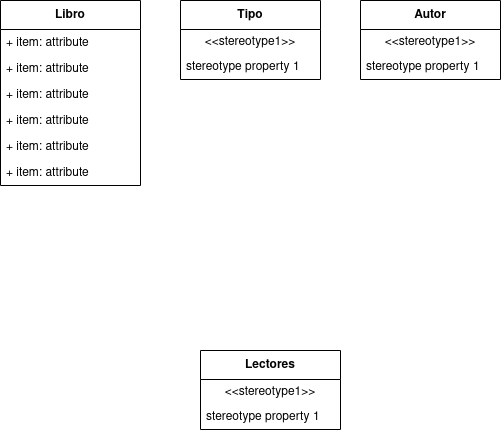

The diagram above was exported from draw.io. Its source (the exported page's mxGraphModel, read from the mxfile embedded in the PNG):
<mxGraphModel dx="474" dy="795" grid="1" gridSize="10" guides="1" tooltips="1" connect="1" arrows="1" fold="1" page="1" pageScale="1" pageWidth="827" pageHeight="1169" background="#ffffff" math="0" shadow="0">
  <root>
    <mxCell id="0" />
    <mxCell id="1" parent="0" />
    <mxCell id="P0dOmTACwvNdYleuWgSo-1" value="Libro" style="swimlane;fontStyle=1;align=center;verticalAlign=middle;childLayout=stackLayout;horizontal=1;startSize=29;horizontalStack=0;resizeParent=1;resizeParentMax=0;resizeLast=0;collapsible=0;marginBottom=0;html=1;whiteSpace=wrap;" vertex="1" parent="1">
      <mxGeometry x="170" y="90" width="140" height="185" as="geometry" />
    </mxCell>
    <mxCell id="P0dOmTACwvNdYleuWgSo-10" value="+ item: attribute" style="text;strokeColor=none;fillColor=none;align=left;verticalAlign=top;spacingLeft=4;spacingRight=4;overflow=hidden;rotatable=0;points=[[0,0.5],[1,0.5]];portConstraint=eastwest;whiteSpace=wrap;html=1;" vertex="1" parent="P0dOmTACwvNdYleuWgSo-1">
      <mxGeometry y="29" width="140" height="26" as="geometry" />
    </mxCell>
    <mxCell id="P0dOmTACwvNdYleuWgSo-11" value="+ item: attribute" style="text;strokeColor=none;fillColor=none;align=left;verticalAlign=top;spacingLeft=4;spacingRight=4;overflow=hidden;rotatable=0;points=[[0,0.5],[1,0.5]];portConstraint=eastwest;whiteSpace=wrap;html=1;" vertex="1" parent="P0dOmTACwvNdYleuWgSo-1">
      <mxGeometry y="55" width="140" height="26" as="geometry" />
    </mxCell>
    <mxCell id="P0dOmTACwvNdYleuWgSo-12" value="+ item: attribute" style="text;strokeColor=none;fillColor=none;align=left;verticalAlign=top;spacingLeft=4;spacingRight=4;overflow=hidden;rotatable=0;points=[[0,0.5],[1,0.5]];portConstraint=eastwest;whiteSpace=wrap;html=1;" vertex="1" parent="P0dOmTACwvNdYleuWgSo-1">
      <mxGeometry y="81" width="140" height="26" as="geometry" />
    </mxCell>
    <mxCell id="P0dOmTACwvNdYleuWgSo-17" value="+ item: attribute" style="text;strokeColor=none;fillColor=none;align=left;verticalAlign=top;spacingLeft=4;spacingRight=4;overflow=hidden;rotatable=0;points=[[0,0.5],[1,0.5]];portConstraint=eastwest;whiteSpace=wrap;html=1;" vertex="1" parent="P0dOmTACwvNdYleuWgSo-1">
      <mxGeometry y="107" width="140" height="26" as="geometry" />
    </mxCell>
    <mxCell id="P0dOmTACwvNdYleuWgSo-18" value="+ item: attribute" style="text;strokeColor=none;fillColor=none;align=left;verticalAlign=top;spacingLeft=4;spacingRight=4;overflow=hidden;rotatable=0;points=[[0,0.5],[1,0.5]];portConstraint=eastwest;whiteSpace=wrap;html=1;" vertex="1" parent="P0dOmTACwvNdYleuWgSo-1">
      <mxGeometry y="133" width="140" height="26" as="geometry" />
    </mxCell>
    <mxCell id="P0dOmTACwvNdYleuWgSo-13" value="+ item: attribute" style="text;strokeColor=none;fillColor=none;align=left;verticalAlign=top;spacingLeft=4;spacingRight=4;overflow=hidden;rotatable=0;points=[[0,0.5],[1,0.5]];portConstraint=eastwest;whiteSpace=wrap;html=1;" vertex="1" parent="P0dOmTACwvNdYleuWgSo-1">
      <mxGeometry y="159" width="140" height="26" as="geometry" />
    </mxCell>
    <mxCell id="P0dOmTACwvNdYleuWgSo-4" value="Tipo" style="swimlane;fontStyle=1;align=center;verticalAlign=middle;childLayout=stackLayout;horizontal=1;startSize=29;horizontalStack=0;resizeParent=1;resizeParentMax=0;resizeLast=0;collapsible=0;marginBottom=0;html=1;whiteSpace=wrap;" vertex="1" parent="1">
      <mxGeometry x="350" y="90" width="140" height="79" as="geometry" />
    </mxCell>
    <mxCell id="P0dOmTACwvNdYleuWgSo-5" value="&amp;lt;&amp;lt;stereotype1&amp;gt;&amp;gt;" style="text;html=1;strokeColor=none;fillColor=none;align=center;verticalAlign=middle;spacingLeft=4;spacingRight=4;overflow=hidden;rotatable=0;points=[[0,0.5],[1,0.5]];portConstraint=eastwest;whiteSpace=wrap;" vertex="1" parent="P0dOmTACwvNdYleuWgSo-4">
      <mxGeometry y="29" width="140" height="25" as="geometry" />
    </mxCell>
    <mxCell id="P0dOmTACwvNdYleuWgSo-6" value="stereotype property 1" style="text;html=1;strokeColor=none;fillColor=none;align=left;verticalAlign=middle;spacingLeft=4;spacingRight=4;overflow=hidden;rotatable=0;points=[[0,0.5],[1,0.5]];portConstraint=eastwest;whiteSpace=wrap;" vertex="1" parent="P0dOmTACwvNdYleuWgSo-4">
      <mxGeometry y="54" width="140" height="25" as="geometry" />
    </mxCell>
    <mxCell id="P0dOmTACwvNdYleuWgSo-7" value="Autor" style="swimlane;fontStyle=1;align=center;verticalAlign=middle;childLayout=stackLayout;horizontal=1;startSize=29;horizontalStack=0;resizeParent=1;resizeParentMax=0;resizeLast=0;collapsible=0;marginBottom=0;html=1;whiteSpace=wrap;" vertex="1" parent="1">
      <mxGeometry x="530" y="90" width="140" height="79" as="geometry" />
    </mxCell>
    <mxCell id="P0dOmTACwvNdYleuWgSo-8" value="&amp;lt;&amp;lt;stereotype1&amp;gt;&amp;gt;" style="text;html=1;strokeColor=none;fillColor=none;align=center;verticalAlign=middle;spacingLeft=4;spacingRight=4;overflow=hidden;rotatable=0;points=[[0,0.5],[1,0.5]];portConstraint=eastwest;whiteSpace=wrap;" vertex="1" parent="P0dOmTACwvNdYleuWgSo-7">
      <mxGeometry y="29" width="140" height="25" as="geometry" />
    </mxCell>
    <mxCell id="P0dOmTACwvNdYleuWgSo-9" value="stereotype property 1" style="text;html=1;strokeColor=none;fillColor=none;align=left;verticalAlign=middle;spacingLeft=4;spacingRight=4;overflow=hidden;rotatable=0;points=[[0,0.5],[1,0.5]];portConstraint=eastwest;whiteSpace=wrap;" vertex="1" parent="P0dOmTACwvNdYleuWgSo-7">
      <mxGeometry y="54" width="140" height="25" as="geometry" />
    </mxCell>
    <mxCell id="P0dOmTACwvNdYleuWgSo-14" value="Lectores" style="swimlane;fontStyle=1;align=center;verticalAlign=middle;childLayout=stackLayout;horizontal=1;startSize=29;horizontalStack=0;resizeParent=1;resizeParentMax=0;resizeLast=0;collapsible=0;marginBottom=0;html=1;whiteSpace=wrap;" vertex="1" parent="1">
      <mxGeometry x="370" y="440" width="140" height="79" as="geometry" />
    </mxCell>
    <mxCell id="P0dOmTACwvNdYleuWgSo-15" value="&amp;lt;&amp;lt;stereotype1&amp;gt;&amp;gt;" style="text;html=1;strokeColor=none;fillColor=none;align=center;verticalAlign=middle;spacingLeft=4;spacingRight=4;overflow=hidden;rotatable=0;points=[[0,0.5],[1,0.5]];portConstraint=eastwest;whiteSpace=wrap;" vertex="1" parent="P0dOmTACwvNdYleuWgSo-14">
      <mxGeometry y="29" width="140" height="25" as="geometry" />
    </mxCell>
    <mxCell id="P0dOmTACwvNdYleuWgSo-16" value="stereotype property 1" style="text;html=1;strokeColor=none;fillColor=none;align=left;verticalAlign=middle;spacingLeft=4;spacingRight=4;overflow=hidden;rotatable=0;points=[[0,0.5],[1,0.5]];portConstraint=eastwest;whiteSpace=wrap;" vertex="1" parent="P0dOmTACwvNdYleuWgSo-14">
      <mxGeometry y="54" width="140" height="25" as="geometry" />
    </mxCell>
  </root>
</mxGraphModel>